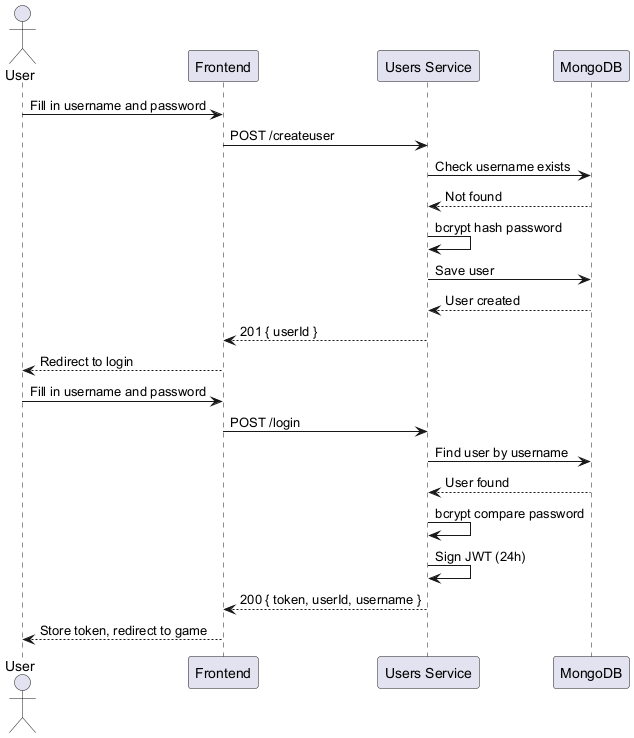

The diagram above was rendered by PlantUML. Its source (embedded in the PNG):
@startuml
actor User
participant "Frontend" as FE
participant "Users Service" as USERS
participant "MongoDB" as DB

User -> FE: Fill in username and password
FE -> USERS: POST /createuser
USERS -> DB: Check username exists
DB --> USERS: Not found
USERS -> USERS: bcrypt hash password
USERS -> DB: Save user
DB --> USERS: User created
USERS --> FE: 201 { userId }
FE --> User: Redirect to login

User -> FE: Fill in username and password
FE -> USERS: POST /login
USERS -> DB: Find user by username
DB --> USERS: User found
USERS -> USERS: bcrypt compare password
USERS -> USERS: Sign JWT (24h)
USERS --> FE: 200 { token, userId, username }
FE --> User: Store token, redirect to game
@enduml